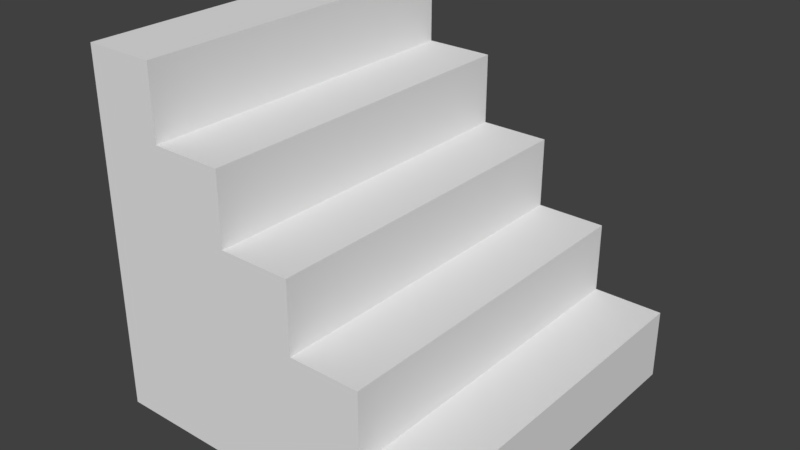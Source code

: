 # Source: A_Stair_0.5x0.5x0.5.blend  (saved by Blender 2.79.0; exported with 4.5.12 LTS)
import bpy
from mathutils import Matrix  # noqa: F401  (used for matrix-valued properties, if any)

bpy.ops.wm.read_factory_settings(use_empty=True)
scene = bpy.context.scene
scene.name = 'Scene'

# ---- collections
col_collection_1 = bpy.data.collections.new('Collection 1'); scene.collection.children.link(col_collection_1)

# ---- world
world_world = bpy.data.worlds.new('World'); scene.world = world_world
world_world.color = (0.05088, 0.05088, 0.05088)
world_world.use_sun_shadow = False
world_world.sun_shadow_jitter_overblur = 0.0
world_world.cycles.sampling_method = 'MANUAL'

# ---- meshes
me_stair_0_5x0_5x0_5_a = bpy.data.meshes.new('Stair_0.5x0.5x0.5_A')
me_stair_0_5x0_5x0_5_a.from_pydata([(0.5, 0.5, 0.0), (0.5, -1.788e-07, 0.0), (1.192e-07, -8.941e-08, 0.0), (3.874e-07, 0.5, 0.0), (0.5, 0.5, 0.1), (0.5, -4.47e-07, 0.1), (0.4, 0.5, 0.1), (0.4, -3.576e-07, 0.1), (0.4, 0.5, 0.2), (0.3, 0.5, 0.2), (0.4, -3.576e-07, 0.2), (0.3, -2.682e-07, 0.2), (0.3, 0.5, 0.3), (0.2, 0.5, 0.3), (0.3, -2.682e-07, 0.3), (0.2, -1.788e-07, 0.3), (0.1, 0.5, 0.4), (0.1, -8.941e-08, 0.4), (0.2, 0.5, 0.4), (0.2, -1.788e-07, 0.4), (0.1, 0.5, 0.5), (2.384e-07, 0.5, 0.5), (0.1, -8.941e-08, 0.5), (0.0, 0.0, 0.5)], [], [(0, 1, 2, 3), (0, 4, 5, 1), (4, 6, 7, 5), (8, 9, 11, 10), (7, 6, 8, 10), (15, 13, 18, 19), (12, 13, 15, 14), (3, 21, 20, 16, 18, 13, 12, 9, 8, 6, 4, 0), (11, 9, 12, 14), (18, 16, 17, 19), (2, 1, 5, 7, 10, 11, 14, 15, 19, 17, 22, 23), (20, 21, 23, 22), (3, 2, 23, 21), (17, 16, 20, 22)])
me_stair_0_5x0_5x0_5_a.use_remesh_preserve_volume = False
me_stair_0_5x0_5x0_5_a.use_remesh_preserve_attributes = False
me_stair_0_5x0_5x0_5_a.use_mirror_vertex_groups = False
me_stair_0_5x0_5x0_5_a.update()

# ---- objects
ob_stair_0_5x0_5x0_5 = bpy.data.objects.new('Stair_0.5x0.5x0.5', me_stair_0_5x0_5x0_5_a)

# ---- transforms, parenting, visibility, modifiers, constraints
ob_stair_0_5x0_5x0_5.location = (0.0, 0.0, 0.0)
ob_stair_0_5x0_5x0_5.lock_rotations_4d = False
ob_stair_0_5x0_5x0_5.empty_display_type = 'ARROWS'
ob_stair_0_5x0_5x0_5.lineart.crease_threshold = 0.0

# ---- collection membership
col_collection_1.objects.link(ob_stair_0_5x0_5x0_5)

# ---- scene / render settings (as saved in the file)
scene.frame_start = 1; scene.frame_end = 250; scene.frame_set(1)
scene.render.engine = 'BLENDER_EEVEE_NEXT'
scene.render.resolution_percentage = 50
scene.render.dither_intensity = 0.0
scene.cycles.use_denoising = False
scene.cycles.samples = 128
scene.cycles.sampling_pattern = 'TABULATED_SOBOL'
scene.cycles.use_adaptive_sampling = False
scene.cycles.use_light_tree = False
scene.cycles.blur_glossy = 0.0
scene.cycles.sample_clamp_indirect = 0.0
scene.view_settings.view_transform = 'Standard'
bpy.context.view_layer.update()

# ---- added for rendering (the .blend has no active camera and no usable light): camera, sun
cam_auto = bpy.data.cameras.new('AutoCamera')
cam_auto.lens = 50.0
cam_auto.sensor_width = 36.0
cam_auto.clip_end = 1000.0
ob_auto_camera = bpy.data.objects.new('AutoCamera', cam_auto)
scene.collection.objects.link(ob_auto_camera)
ob_auto_camera.location = (1.05127, -0.711523, 0.891015)
ob_auto_camera.rotation_euler = (1.09748, -7.21219e-08, 0.694738)
scene.camera = ob_auto_camera
light_auto_sun = bpy.data.lights.new('AutoSun', 'SUN')
light_auto_sun.energy = 3.0
light_auto_sun.angle = 0.0523599
ob_auto_sun = bpy.data.objects.new('AutoSun', light_auto_sun)
scene.collection.objects.link(ob_auto_sun)
ob_auto_sun.rotation_euler = (0.872665, 0.174533, 0.523599)
bpy.context.view_layer.update()
